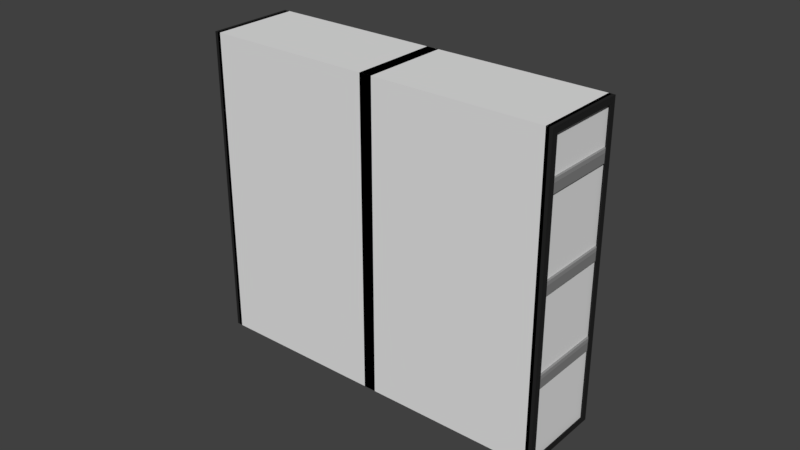# Source: Work_Shelf.blend  (saved by Blender 2.79.0; exported with 4.5.12 LTS)
import bpy
from mathutils import Matrix  # noqa: F401  (used for matrix-valued properties, if any)

bpy.ops.wm.read_factory_settings(use_empty=True)
scene = bpy.context.scene
scene.name = 'Scene'

# ---- collections
col_collection_1 = bpy.data.collections.new('Collection 1'); scene.collection.children.link(col_collection_1)

# ---- materials (node trees are filled in below, after node groups)
mat_shelf_holder = bpy.data.materials.new('Shelf Holder')
mat_shelf_holder.alpha_threshold = 0.0
mat_shelf_holder.roughness = 0.5
mat_shelf = bpy.data.materials.new('Shelf')
mat_shelf.alpha_threshold = 0.0
mat_shelf.roughness = 0.5
mat_frame = bpy.data.materials.new('Frame')
mat_frame.alpha_threshold = 0.0
mat_frame.roughness = 0.5
mat_material = bpy.data.materials.new('Material')
mat_material.alpha_threshold = 0.0
mat_material.roughness = 0.5
mat_material.line_color = (0.0, 0.0, 0.0, 1.0)

# ---- material node trees
mat_shelf_holder.use_nodes = True; mat_shelf_holder.node_tree.nodes.clear()
_N = mat_shelf_holder.node_tree.nodes; _L = mat_shelf_holder.node_tree.links
n0 = _N.new('ShaderNodeOutputMaterial'); n0.name = 'Material Output'; n0.location = (300, 300)
n1 = _N.new('ShaderNodeBsdfDiffuse'); n1.name = 'Diffuse BSDF'; n1.location = (10, 300)
n1.inputs[0].default_value = (0.2283, 0.2283, 0.2283, 1.0)
_L.new(n1.outputs[0], n0.inputs[0])
n0.is_active_output = True
mat_shelf.use_nodes = True; mat_shelf.node_tree.nodes.clear()
_N = mat_shelf.node_tree.nodes; _L = mat_shelf.node_tree.links
n0 = _N.new('ShaderNodeOutputMaterial'); n0.name = 'Material Output'; n0.location = (300, 300)
n1 = _N.new('ShaderNodeBsdfDiffuse'); n1.name = 'Diffuse BSDF'; n1.location = (10, 300)
n1.inputs[0].default_value = (0.2843, 0.2843, 0.2843, 1.0)
_L.new(n1.outputs[0], n0.inputs[0])
n0.is_active_output = True
mat_frame.use_nodes = True; mat_frame.node_tree.nodes.clear()
_N = mat_frame.node_tree.nodes; _L = mat_frame.node_tree.links
n0 = _N.new('ShaderNodeOutputMaterial'); n0.name = 'Material Output'; n0.location = (300, 300)
n1 = _N.new('ShaderNodeBsdfDiffuse'); n1.name = 'Diffuse BSDF'; n1.location = (10, 300)
n1.inputs[0].default_value = (0.01995, 0.01995, 0.01995, 1.0)
_L.new(n1.outputs[0], n0.inputs[0])
n0.is_active_output = True

# ---- world
world_world = bpy.data.worlds.new('World'); scene.world = world_world
world_world.color = (0.05088, 0.05088, 0.05088)
world_world.use_sun_shadow = False
world_world.sun_shadow_jitter_overblur = 0.0
world_world.cycles.sampling_method = 'MANUAL'

# ---- meshes
me_cube_013 = bpy.data.meshes.new('Cube.013')
me_cube_013.from_pydata([(-1.0, -1.0, -1.0), (-1.0, -1.0, 1.0), (-1.0, 1.0, -1.0), (-1.0, 1.0, 1.0), (1.0, -1.0, -1.0), (1.0, -1.0, 1.0), (1.0, 1.0, -1.0), (1.0, 1.0, 1.0), (-68.8, 0.9955, 1.0), (-68.8, 0.9955, -1.043), (-68.8, -0.9955, 1.0), (-68.8, -0.9955, -1.043), (-71.3, 0.9955, -1.043), (-71.3, -0.9955, -1.043), (-141.6, -1.0, -1.0), (-141.6, -1.0, 1.0), (-141.6, 1.0, -1.0), (-141.6, 1.0, 1.0), (-143.6, -1.0, -1.0), (-143.6, -1.0, 1.0), (-143.6, 1.0, -1.0), (-143.6, 1.0, 1.0), (-73.8, 0.9955, 1.0), (-73.8, 0.9955, -1.043), (-73.8, -0.9955, 1.0), (-73.8, -0.9955, -1.043), (-71.3, 0.9955, -1.043), (-71.3, -0.9955, -1.043)], [], [(0, 1, 3, 2), (2, 3, 7, 6), (6, 7, 5, 4), (4, 5, 1, 0), (2, 6, 4, 0), (7, 3, 1, 5), (8, 9, 11, 10), (13, 11, 9, 12), (14, 16, 17, 15), (16, 20, 21, 17), (20, 18, 19, 21), (18, 14, 15, 19), (16, 14, 18, 20), (21, 19, 15, 17), (22, 24, 25, 23), (27, 26, 23, 25)])
me_cube_013.materials.append(mat_shelf_holder)
me_cube_013.use_remesh_preserve_volume = False
me_cube_013.use_remesh_preserve_attributes = False
me_cube_013.use_mirror_vertex_groups = False
me_cube_013.update()
me_cube_012 = bpy.data.meshes.new('Cube.012')
me_cube_012.from_pydata([(-1.0, -1.0, -1.0), (-1.0, -1.0, 1.0), (-1.0, 1.0, -1.0), (-1.0, 1.0, 1.0), (1.0, -1.0, -1.0), (1.0, -1.0, 1.0), (1.0, 1.0, -1.0), (1.0, 1.0, 1.0), (-68.8, 0.9955, 1.0), (-68.8, 0.9955, -1.043), (-68.8, -0.9955, 1.0), (-68.8, -0.9955, -1.043), (-71.3, 0.9955, -1.043), (-71.3, -0.9955, -1.043), (-141.6, -1.0, -1.0), (-141.6, -1.0, 1.0), (-141.6, 1.0, -1.0), (-141.6, 1.0, 1.0), (-143.6, -1.0, -1.0), (-143.6, -1.0, 1.0), (-143.6, 1.0, -1.0), (-143.6, 1.0, 1.0), (-73.8, 0.9955, 1.0), (-73.8, 0.9955, -1.043), (-73.8, -0.9955, 1.0), (-73.8, -0.9955, -1.043), (-71.3, 0.9955, -1.043), (-71.3, -0.9955, -1.043)], [], [(0, 1, 3, 2), (2, 3, 7, 6), (6, 7, 5, 4), (4, 5, 1, 0), (2, 6, 4, 0), (7, 3, 1, 5), (8, 9, 11, 10), (13, 11, 9, 12), (14, 16, 17, 15), (16, 20, 21, 17), (20, 18, 19, 21), (18, 14, 15, 19), (16, 14, 18, 20), (21, 19, 15, 17), (22, 24, 25, 23), (27, 26, 23, 25)])
me_cube_012.materials.append(mat_shelf_holder)
me_cube_012.use_remesh_preserve_volume = False
me_cube_012.use_remesh_preserve_attributes = False
me_cube_012.use_mirror_vertex_groups = False
me_cube_012.update()
me_cube_011 = bpy.data.meshes.new('Cube.011')
me_cube_011.from_pydata([(-1.0, -1.0, -1.0), (-1.0, -1.0, 1.0), (-1.0, -0.9, 0.425), (1.0, -0.9, 0.425), (1.0, -1.0, -1.0), (1.0, -1.0, 1.0), (1.0, -0.9, -1.0), (-1.0, -0.9, -1.0), (-1.0, -0.1218, -0.4758), (-1.0, -0.1218, 0.425), (0.99, -0.1218, -0.4758), (0.99, -0.1218, 0.425), (-1.02, -1.0, -1.0), (-1.02, -1.0, 1.0), (-1.02, -0.9, 0.425), (-3.02, -0.9, 0.425), (-3.02, -1.0, -1.0), (-3.02, -1.0, 1.0), (-3.02, -0.9, -1.0), (-1.02, -0.9, -1.0), (-1.02, -0.1218, -0.4758), (-1.02, -0.1218, 0.425), (-3.0, -0.1218, -0.4758), (-3.0, -0.1218, 0.425), (-1.0, 1.0, -1.0), (-1.0, 1.0, 1.0), (-1.0, 0.9, 0.425), (1.0, 0.9, 0.425), (1.0, 1.0, -1.0), (1.0, 1.0, 1.0), (1.0, 0.9, -1.0), (-1.0, 0.9, -1.0), (-1.0, 0.0, 0.425), (-1.0, 0.1218, -0.4758), (-1.0, 0.1218, 0.425), (0.99, 0.1218, -0.4758), (0.99, 0.1218, 0.425), (-1.02, 1.0, -1.0), (-1.02, 1.0, 1.0), (-1.02, 0.9, 0.425), (-3.02, 0.9, 0.425), (-3.02, 1.0, -1.0), (-3.02, 1.0, 1.0), (-3.02, 0.9, -1.0), (-1.02, 0.9, -1.0), (-3.02, 0.9, 1.0), (-3.02, -0.9, 1.0), (-1.02, 0.9, 1.0), (-1.02, 0.1218, -0.4758), (-1.02, 0.1218, 0.425), (-3.0, 0.1218, -0.4758), (-3.0, 0.1218, 0.425), (1.0, -0.9, 1.0), (1.0, 0.9, 1.0), (-1.0, -0.9, 0.425), (-1.0, 0.9, 0.425), (-1.0, 0.0, 0.425), (-1.0, -0.9, 1.0), (-1.0, 0.9, 1.0), (-1.02, -0.9, 1.0)], [], [(4, 5, 1, 0), (7, 6, 4, 0), (13, 38, 42, 17), (22, 50, 48, 20), (2, 3, 6, 7), (10, 11, 9, 8), (16, 12, 13, 17), (19, 12, 16, 18), (56, 54, 57, 58, 55), (40, 15, 46, 45), (14, 19, 18, 15), (22, 20, 21, 23), (8, 33, 35, 10), (28, 24, 25, 29), (31, 24, 28, 30), (26, 31, 30, 27), (35, 33, 34, 36), (41, 42, 38, 37), (44, 43, 41, 37), (14, 39, 47, 59), (32, 26, 27, 3, 2), (39, 40, 43, 44), (50, 51, 49, 48), (26, 32, 56, 55), (32, 2, 54, 56), (3, 27, 53, 52), (5, 29, 25, 1), (15, 40, 39, 14)])
me_cube_011.materials.append(mat_shelf)
me_cube_011.use_remesh_preserve_volume = False
me_cube_011.use_remesh_preserve_attributes = False
me_cube_011.use_mirror_vertex_groups = False
me_cube_011.update()
me_cube_010 = bpy.data.meshes.new('Cube.010')
me_cube_010.from_pydata([(-1.0, -1.0, -1.0), (-1.0, -1.0, 1.0), (-1.0, -0.9, 0.425), (1.0, -0.9, 0.425), (1.0, -1.0, -1.0), (1.0, -1.0, 1.0), (1.0, -0.9, -1.0), (-1.0, -0.9, -1.0), (-1.0, -0.1218, -0.4758), (-1.0, -0.1218, 0.425), (0.99, -0.1218, -0.4758), (0.99, -0.1218, 0.425), (-1.02, -1.0, -1.0), (-1.02, -1.0, 1.0), (-1.02, -0.9, 0.425), (-3.02, -0.9, 0.425), (-3.02, -1.0, -1.0), (-3.02, -1.0, 1.0), (-3.02, -0.9, -1.0), (-1.02, -0.9, -1.0), (-1.02, -0.1218, -0.4758), (-1.02, -0.1218, 0.425), (-3.0, -0.1218, -0.4758), (-3.0, -0.1218, 0.425), (-1.0, 1.0, -1.0), (-1.0, 1.0, 1.0), (-1.0, 0.9, 0.425), (1.0, 0.9, 0.425), (1.0, 1.0, -1.0), (1.0, 1.0, 1.0), (1.0, 0.9, -1.0), (-1.0, 0.9, -1.0), (-1.0, 0.0, 0.425), (-1.0, 0.1218, -0.4758), (-1.0, 0.1218, 0.425), (0.99, 0.1218, -0.4758), (0.99, 0.1218, 0.425), (-1.02, 1.0, -1.0), (-1.02, 1.0, 1.0), (-1.02, 0.9, 0.425), (-3.02, 0.9, 0.425), (-3.02, 1.0, -1.0), (-3.02, 1.0, 1.0), (-3.02, 0.9, -1.0), (-1.02, 0.9, -1.0), (-3.02, 0.9, 1.0), (-3.02, -0.9, 1.0), (-1.02, 0.9, 1.0), (-1.02, 0.1218, -0.4758), (-1.02, 0.1218, 0.425), (-3.0, 0.1218, -0.4758), (-3.0, 0.1218, 0.425), (1.0, -0.9, 1.0), (1.0, 0.9, 1.0), (-1.0, -0.9, 0.425), (-1.0, 0.9, 0.425), (-1.0, 0.0, 0.425), (-1.0, -0.9, 1.0), (-1.0, 0.9, 1.0), (-1.02, -0.9, 1.0)], [], [(4, 5, 1, 0), (7, 6, 4, 0), (13, 38, 42, 17), (22, 50, 48, 20), (2, 3, 6, 7), (10, 11, 9, 8), (16, 12, 13, 17), (19, 12, 16, 18), (56, 54, 57, 58, 55), (40, 15, 46, 45), (14, 19, 18, 15), (22, 20, 21, 23), (8, 33, 35, 10), (28, 24, 25, 29), (31, 24, 28, 30), (26, 31, 30, 27), (35, 33, 34, 36), (41, 42, 38, 37), (44, 43, 41, 37), (14, 39, 47, 59), (32, 26, 27, 3, 2), (39, 40, 43, 44), (50, 51, 49, 48), (26, 32, 56, 55), (32, 2, 54, 56), (3, 27, 53, 52), (5, 29, 25, 1), (15, 40, 39, 14)])
me_cube_010.materials.append(mat_shelf)
me_cube_010.use_remesh_preserve_volume = False
me_cube_010.use_remesh_preserve_attributes = False
me_cube_010.use_mirror_vertex_groups = False
me_cube_010.update()
me_cube_008 = bpy.data.meshes.new('Cube.008')
me_cube_008.from_pydata([(-1.0, -1.0, -1.0), (-1.0, -1.0, 1.0), (-1.0, 1.0, -1.0), (-1.0, 1.0, 1.0), (1.0, -1.0, -1.0), (1.0, -1.0, 1.0), (1.0, 1.0, -1.0), (1.0, 1.0, 1.0), (-68.8, 0.9955, 1.0), (-68.8, 0.9955, -1.043), (-68.8, -0.9955, 1.0), (-68.8, -0.9955, -1.043), (-71.3, 0.9955, -1.043), (-71.3, -0.9955, -1.043), (-141.6, -1.0, -1.0), (-141.6, -1.0, 1.0), (-141.6, 1.0, -1.0), (-141.6, 1.0, 1.0), (-143.6, -1.0, -1.0), (-143.6, -1.0, 1.0), (-143.6, 1.0, -1.0), (-143.6, 1.0, 1.0), (-73.8, 0.9955, 1.0), (-73.8, 0.9955, -1.043), (-73.8, -0.9955, 1.0), (-73.8, -0.9955, -1.043), (-71.3, 0.9955, -1.043), (-71.3, -0.9955, -1.043)], [], [(0, 1, 3, 2), (2, 3, 7, 6), (6, 7, 5, 4), (4, 5, 1, 0), (2, 6, 4, 0), (7, 3, 1, 5), (8, 9, 11, 10), (13, 11, 9, 12), (14, 16, 17, 15), (16, 20, 21, 17), (20, 18, 19, 21), (18, 14, 15, 19), (16, 14, 18, 20), (21, 19, 15, 17), (22, 24, 25, 23), (27, 26, 23, 25)])
me_cube_008.materials.append(mat_shelf_holder)
me_cube_008.use_remesh_preserve_volume = False
me_cube_008.use_remesh_preserve_attributes = False
me_cube_008.use_mirror_vertex_groups = False
me_cube_008.update()
me_cube_002 = bpy.data.meshes.new('Cube.002')
me_cube_002.from_pydata([(-1.0, -1.0, -1.0), (1.0, -1.0, -1.0), (-1.0, -0.9658, -1.0), (0.9942, -0.9997, -1.0), (1.0, -0.85, -1.0), (0.711, -0.9658, -1.0), (0.78, -0.9997, -0.9968), (-1.001, -0.9997, -1.0), (0.711, -0.85, -1.0), (0.9942, -0.9997, -0.9603), (0.7756, -0.9997, -0.9603), (-1.001, -0.9997, -0.9969), (-113.3, -1.0, -1.0), (-115.3, -1.0, -1.0), (-113.3, -0.9658, -1.0), (-115.3, -0.9997, -1.0), (-115.3, -0.85, -1.0), (-115.0, -0.9658, -1.0), (-115.1, -0.9997, -0.9968), (-113.3, -0.9997, -1.0), (-115.0, -0.85, -1.0), (-115.3, -0.9997, -0.9603), (-115.1, -0.9997, -0.9603), (-113.3, -0.9997, -0.9969), (-1.0, 1.0, -1.0), (1.0, 1.0, -1.0), (-1.0, 0.9658, -1.0), (0.9942, 0.9997, -1.0), (1.0, 0.85, -1.0), (0.711, 0.9658, -1.0), (0.78, 0.9997, -0.9968), (-1.001, 0.9997, -1.0), (0.711, 0.85, -1.0), (0.9942, 0.9997, -0.9603), (0.7756, 0.9997, -0.9603), (-1.001, 0.9997, -0.9969), (-113.3, 1.0, -1.0), (-115.3, 1.0, -1.0), (-113.3, 0.9658, -1.0), (-115.3, 0.9997, -1.0), (-115.3, 0.85, -1.0), (-115.0, 0.9658, -1.0), (-115.1, 0.9997, -0.9968), (-113.3, 0.9997, -1.0), (-115.0, 0.85, -1.0), (-115.3, 0.9997, -0.9603), (-115.1, 0.9997, -0.9603), (-113.3, 0.9997, -0.9969), (-1.0, -1.0, 1.0), (1.0, -1.0, 1.0), (-1.0, -0.9658, 1.0), (0.9942, -0.9997, 1.0), (1.0, -0.85, 1.0), (0.711, -0.9658, 1.0), (0.78, -0.9997, 0.9968), (-1.001, -0.9997, 1.0), (0.711, -0.85, 1.0), (0.9942, -0.9997, 0.9603), (0.7756, -0.9997, 0.9603), (-1.001, -0.9997, 0.9969), (-113.3, -1.0, 1.0), (-115.3, -1.0, 1.0), (-113.3, -0.9658, 1.0), (-115.3, -0.9997, 1.0), (-115.3, -0.85, 1.0), (-115.0, -0.9658, 1.0), (-115.3, -0.85, -1.0), (-115.3, 0.85, 1.0), (-115.3, 0.85, -1.0), (-115.1, -0.9997, 0.9968), (-113.3, -0.9997, 1.0), (-115.0, -0.85, 1.0), (-115.3, -0.9997, 0.9603), (-115.1, -0.9997, 0.9603), (-113.3, -0.9997, 0.9969), (-1.0, 1.0, 1.0), (1.0, 1.0, 1.0), (-1.0, 0.9658, 1.0), (0.9942, 0.9997, 1.0), (1.0, 0.85, 1.0), (0.711, 0.9658, 1.0), (0.78, 0.9997, 0.9968), (-1.001, 0.9997, 1.0), (0.711, 0.85, 1.0), (0.9942, 0.9997, 0.9603), (0.7756, 0.9997, 0.9603), (-1.001, 0.9997, 0.9969), (-113.3, 1.0, 1.0), (-115.3, 1.0, 1.0), (-113.3, 0.9658, 1.0), (-115.3, 0.9997, 1.0), (-115.3, 0.85, 1.0), (-115.0, 0.9658, 1.0), (1.0, 0.85, 1.0), (1.0, 0.85, -1.0), (1.0, -0.85, -1.0), (-115.3, -0.85, 1.0), (-115.1, 0.9997, 0.9968), (-113.3, 0.9997, 1.0), (1.0, -0.85, 1.0), (-115.0, 0.85, 1.0), (-115.3, 0.9997, 0.9603), (-115.1, 0.9997, 0.9603), (-113.3, 0.9997, 0.9969)], [], [(48, 50, 2, 0), (10, 34, 30, 6), (52, 49, 1, 4), (50, 53, 5, 2), (35, 11, 6, 30), (9, 33, 34, 10), (49, 48, 0, 1), (7, 31, 27, 3), (3, 27, 33, 9), (31, 7, 11, 35), (60, 12, 14, 62), (22, 46, 45, 21), (64, 16, 13, 61), (62, 14, 17, 65), (73, 102, 97, 69), (15, 39, 43, 19), (65, 17, 20, 71), (61, 13, 12, 60), (47, 42, 18, 23), (21, 45, 39, 15), (43, 47, 23, 19), (75, 24, 26, 77), (79, 28, 25, 76), (77, 26, 29, 80), (53, 56, 8, 5), (76, 25, 24, 75), (18, 42, 46, 22), (87, 89, 38, 36), (91, 88, 37, 40), (89, 92, 41, 38), (88, 87, 36, 37), (54, 81, 85, 58), (58, 85, 84, 57), (51, 78, 82, 55), (57, 84, 78, 51), (82, 86, 59, 55), (71, 20, 66, 96), (44, 100, 67, 68), (72, 101, 102, 73), (70, 98, 90, 63), (103, 74, 69, 97), (63, 90, 101, 72), (98, 70, 74, 103), (80, 29, 32, 83), (8, 56, 99, 95), (83, 32, 94, 93), (86, 81, 54, 59), (92, 100, 44, 41)])
_uv = me_cube_002.uv_layers.new(name='UVMap')
_uv.uv.foreach_set('vector', [0.9919, 0.25, 0.996, 0.25, 0.996, 0.5, 0.9919, 0.5, 0.9884, 0.2499, 0.9884, 0.0, 0.9928, 0.0, 0.9928, 0.2499, 0.9782, 0.5, 0.9606, 0.5, 0.9606, 0.25, 0.9782, 0.25, 0.64, 0.7499, 0.8418, 0.7499, 0.8418, 0.9999, 0.64, 0.9999, 0.707, 0.5, 0.707, 0.25, 0.9171, 0.25, 0.9171, 0.5, 0.9429, 0.25, 0.9429, 0.5, 0.9171, 0.5, 0.9171, 0.25, 0.4717, 2.98e-08, 0.7076, 0.0, 0.7076, 0.25, 0.4717, 0.25, 0.4717, 0.5, 0.4717, 0.25, 0.707, 0.25, 0.707, 0.5, 0.9829, 0.25, 0.9829, 0.5, 0.9782, 0.5, 0.9782, 0.25, 0.2364, 0.25, 0.2365, 0.5, 0.2361, 0.5, 0.2361, 0.25, 0.996, 0.5, 0.996, 0.25, 1.0, 0.25, 1.0, 0.5, 0.9434, 0.0, 0.9434, 0.2499, 0.9177, 0.2499, 0.9177, 7.451e-09, 0.9606, 0.25, 0.9606, 0.5, 0.9429, 0.5, 0.9429, 0.25, 0.4382, 0.9999, 0.4382, 0.7499, 0.64, 0.7499, 0.64, 0.9999, 0.9919, 0.25, 0.9919, 0.5, 0.9876, 0.5, 0.9876, 0.25, 0.4717, 0.7499, 0.4717, 0.5, 0.707, 0.5, 0.707, 0.7499, 0.9884, 0.0, 0.9884, 0.25, 0.9748, 0.25, 0.9748, 0.0, 0.2359, 0.25, 0.2359, 0.5, 0.0, 0.5, 0.0, 0.25, 0.9171, 0.7499, 0.707, 0.7499, 0.707, 0.5, 0.9171, 0.5, 0.9829, 0.7499, 0.9829, 0.5, 0.9876, 0.5, 0.9876, 0.7499, 0.9972, 0.2499, 0.9968, 0.2499, 0.9968, 0.0, 0.9972, 0.0, 0.9968, 0.0, 0.9968, 0.25, 0.9928, 0.25, 0.9928, 0.0, 0.9434, 0.25, 0.9434, 0.0, 0.9611, 1.49e-08, 0.9611, 0.25, 0.2018, 0.75, 0.2018, 1.0, 1.406e-08, 1.0, 0.0, 0.75, 0.9618, 0.7499, 0.9754, 0.7499, 0.9754, 0.9999, 0.9618, 0.9999, 0.2359, 5.216e-08, 0.4717, 0.0, 0.4717, 0.25, 0.2359, 0.25, 0.9919, 0.5, 0.9919, 0.7499, 0.9876, 0.7499, 0.9876, 0.5, 0.9934, 0.7499, 0.9974, 0.7499, 0.9974, 0.9999, 0.9934, 0.9999, 0.9441, 0.7499, 0.9618, 0.7499, 0.9618, 0.9999, 0.9441, 0.9999, 0.2365, 0.7499, 0.4382, 0.7499, 0.4382, 0.9999, 0.2365, 0.9999, 2.109e-08, 0.25, 0.0, 0.0, 0.2359, 0.0, 0.2359, 0.25, 0.9891, 0.9999, 0.9891, 0.7499, 0.9934, 0.7499, 0.9934, 0.9999, 0.21, 0.75, 0.21, 0.5, 0.2358, 0.5, 0.2358, 0.75, 0.4717, 0.25, 0.4717, 0.5, 0.2365, 0.5, 0.2365, 0.25, 0.9829, 0.5, 0.9829, 0.7499, 0.9782, 0.7499, 0.9782, 0.5, 0.2361, 0.5, 0.2364, 0.5, 0.2365, 0.7499, 0.2361, 0.7499, 0.91, 0.7499, 0.91, 0.9999, 0.8759, 0.9999, 0.8759, 0.7499, 0.91, 0.9999, 0.91, 0.7499, 0.9441, 0.7499, 0.9441, 0.9999, 0.9171, 0.7499, 0.9171, 0.5, 0.9429, 0.5, 0.9429, 0.7499, 0.4717, 0.5, 0.4717, 0.7499, 0.2365, 0.7499, 0.2365, 0.5, 0.9177, 0.0, 0.9177, 0.2499, 0.7076, 0.2499, 0.7076, 2.98e-08, 0.9829, 0.5, 0.9829, 0.25, 0.9876, 0.25, 0.9876, 0.5, 0.2361, 0.9999, 0.2361, 0.7499, 0.2365, 0.7499, 0.2365, 0.9999, 0.9748, 0.0, 0.9748, 0.25, 0.9611, 0.25, 0.9611, 0.0, 0.8418, 0.9999, 0.8418, 0.7499, 0.8759, 0.7499, 0.8759, 0.9999, 0.2359, 0.75, 0.2359, 1.0, 0.2018, 1.0, 0.2018, 0.75, 0.0, 0.5, 0.21, 0.5, 0.21, 0.75, 8.435e-08, 0.75, 0.9891, 0.9999, 0.9754, 0.9999, 0.9754, 0.7499, 0.9891, 0.7499])
me_cube_002.materials.append(mat_frame)
me_cube_002.use_remesh_preserve_volume = False
me_cube_002.use_remesh_preserve_attributes = False
me_cube_002.use_mirror_vertex_groups = False
me_cube_002.update()
me_cube_003 = bpy.data.meshes.new('Cube.003')
me_cube_003.from_pydata([(-1.0, -1.0, -1.0), (-1.0, -1.0, 1.0), (-1.0, 1.0, -1.0), (-1.0, 1.0, 1.0), (1.0, -1.0, -1.0), (1.0, -1.0, 1.0), (1.0, 1.0, -1.0), (1.0, 1.0, 1.0)], [], [(0, 1, 3, 2), (2, 3, 7, 6), (6, 7, 5, 4), (4, 5, 1, 0), (2, 6, 4, 0), (7, 3, 1, 5)])
me_cube_003.materials.append(mat_material)
me_cube_003.use_remesh_preserve_volume = False
me_cube_003.use_remesh_preserve_attributes = False
me_cube_003.use_mirror_vertex_groups = False
me_cube_003.update()
me_cube_004 = bpy.data.meshes.new('Cube.004')
me_cube_004.from_pydata([(-1.001, -1.0, -1.0), (-1.001, -0.9658, -1.0), (0.711, -0.9658, -1.0), (0.7123, -0.9997, -0.9968), (-1.001, -0.9997, -1.0), (0.711, -0.85, -1.0), (0.713, -0.9997, -0.9603), (-1.001, -0.9997, -0.9969), (3.001, -1.0, -1.0), (1.0, -1.0, -1.0), (3.001, -0.9658, -1.0), (1.0, -0.9997, -1.0), (1.0, -0.85, -1.0), (1.289, -0.9658, -1.0), (1.288, -0.9997, -0.9968), (3.001, -0.9997, -1.0), (1.289, -0.85, -1.0), (1.0, -0.9997, -0.9602), (1.287, -0.9997, -0.9603), (3.001, -0.9997, -0.9969), (-1.001, 1.0, -1.0), (-1.001, 0.9658, -1.0), (0.711, 0.9658, -1.0), (0.7123, 0.9997, -0.9968), (-1.001, 0.9997, -1.0), (0.711, 0.85, -1.0), (0.713, 0.9997, -0.9603), (-1.001, 0.9997, -0.9969), (3.001, 1.0, -1.0), (1.0, 1.0, -1.0), (3.001, 0.9658, -1.0), (1.0, 0.9997, -1.0), (1.0, 0.85, -1.0), (1.289, 0.9658, -1.0), (1.288, 0.9997, -0.9968), (3.001, 0.9997, -1.0), (1.289, 0.85, -1.0), (1.0, 0.9997, -0.9602), (1.287, 0.9997, -0.9603), (3.001, 0.9997, -0.9969), (-1.001, -1.0, 1.0), (-1.001, -0.9658, 1.0), (0.711, -0.9658, 1.0), (0.7123, -0.9997, 0.9968), (-1.001, -0.9997, 1.0), (0.711, -0.85, 1.0), (0.713, -0.9997, 0.9603), (-1.001, -0.9997, 0.9969), (3.001, -1.0, 1.0), (1.0, -1.0, 1.0), (3.001, -0.9658, 1.0), (1.0, -0.9997, 1.0), (1.0, -0.85, 1.0), (1.289, -0.9658, 1.0), (1.288, -0.9997, 0.9968), (3.001, -0.9997, 1.0), (1.289, -0.85, 1.0), (1.0, -0.9997, 0.9602), (1.287, -0.9997, 0.9603), (3.001, -0.9997, 0.9969), (-1.001, 1.0, 1.0), (-1.001, 0.9658, 1.0), (0.711, 0.9658, 1.0), (0.7123, 0.9997, 0.9968), (-1.001, 0.9997, 1.0), (0.711, 0.85, 1.0), (0.713, 0.9997, 0.9603), (-1.001, 0.9997, 0.9969), (3.001, 1.0, 1.0), (1.0, 1.0, 1.0), (3.001, 0.9658, 1.0), (1.0, 0.9997, 1.0), (1.0, 0.85, 1.0), (1.289, 0.9658, 1.0), (1.288, 0.9997, 0.9968), (3.001, 0.9997, 1.0), (1.289, 0.85, 1.0), (1.0, 0.9997, 0.9602), (1.287, 0.9997, 0.9603), (3.001, 0.9997, 0.9969), (1.289, 0.85, -1.0), (1.289, 0.85, 1.0), (0.7109, 0.85, -1.0), (0.7109, 0.85, 1.0), (0.7109, -0.85, -1.0), (0.7109, -0.85, 1.0)], [], [(40, 41, 1, 0), (49, 40, 0, 9), (53, 13, 16, 56), (17, 37, 26, 6), (24, 4, 7, 27), (41, 42, 2, 1), (4, 24, 31, 11), (6, 26, 23, 3), (17, 37, 31, 11), (49, 9, 8, 48), (52, 12, 9, 49), (50, 10, 13, 53), (18, 38, 37, 17), (27, 7, 3, 23), (48, 8, 10, 50), (11, 31, 35, 15), (39, 34, 14, 19), (35, 39, 19, 15), (60, 20, 21, 61), (69, 29, 20, 60), (72, 69, 29, 32), (61, 21, 22, 62), (62, 22, 25, 65), (68, 70, 30, 28), (69, 68, 28, 29), (42, 45, 5, 2), (73, 76, 36, 33), (70, 73, 33, 30), (58, 78, 74, 54), (75, 55, 59, 79), (46, 66, 77, 57), (64, 67, 47, 44), (51, 71, 77, 57), (67, 63, 43, 47), (57, 77, 78, 58), (14, 34, 38, 18), (79, 59, 54, 74), (51, 71, 64, 44), (43, 63, 66, 46), (55, 75, 71, 51), (36, 76, 81, 80), (80, 81, 83, 82), (56, 16, 84, 85)])
me_cube_004.materials.append(mat_frame)
me_cube_004.use_remesh_preserve_volume = False
me_cube_004.use_remesh_preserve_attributes = False
me_cube_004.use_mirror_vertex_groups = False
me_cube_004.update()
me_cube_005 = bpy.data.meshes.new('Cube.005')
me_cube_005.from_pydata([(-1.0, -1.0, -1.0), (-1.0, -1.0, 1.0), (-1.0, -0.9, 0.425), (1.0, -0.9, 0.425), (1.0, -1.0, -1.0), (1.0, -1.0, 1.0), (1.0, -0.9, -1.0), (-1.0, -0.9, -1.0), (-1.0, -0.1218, -0.4758), (-1.0, -0.1218, 0.425), (0.99, -0.1218, -0.4758), (0.99, -0.1218, 0.425), (-1.02, -1.0, -1.0), (-1.02, -1.0, 1.0), (-1.02, -0.9, 0.425), (-3.02, -0.9, 0.425), (-3.02, -1.0, -1.0), (-3.02, -1.0, 1.0), (-3.02, -0.9, -1.0), (-1.02, -0.9, -1.0), (-1.02, -0.1218, -0.4758), (-1.02, -0.1218, 0.425), (-3.0, -0.1218, -0.4758), (-3.0, -0.1218, 0.425), (-1.0, 1.0, -1.0), (-1.0, 1.0, 1.0), (-1.0, 0.9, 0.425), (1.0, 0.9, 0.425), (1.0, 1.0, -1.0), (1.0, 1.0, 1.0), (1.0, 0.9, -1.0), (-1.0, 0.9, -1.0), (-1.0, 0.0, 0.425), (-1.0, 0.1218, -0.4758), (-1.0, 0.1218, 0.425), (0.99, 0.1218, -0.4758), (0.99, 0.1218, 0.425), (-1.02, 1.0, -1.0), (-1.02, 1.0, 1.0), (-1.02, 0.9, 0.425), (-3.02, 0.9, 0.425), (-3.02, 1.0, -1.0), (-3.02, 1.0, 1.0), (-3.02, 0.9, -1.0), (-1.02, 0.9, -1.0), (-3.02, 0.9, 1.0), (-3.02, -0.9, 1.0), (-1.02, 0.9, 1.0), (-1.02, 0.1218, -0.4758), (-1.02, 0.1218, 0.425), (-3.0, 0.1218, -0.4758), (-3.0, 0.1218, 0.425), (1.0, -0.9, 1.0), (1.0, 0.9, 1.0), (-1.0, -0.9, 0.425), (-1.0, 0.9, 0.425), (-1.0, 0.0, 0.425), (-1.0, -0.9, 1.0), (-1.0, 0.9, 1.0), (-1.02, -0.9, 1.0)], [], [(4, 5, 1, 0), (7, 6, 4, 0), (13, 38, 42, 17), (22, 50, 48, 20), (2, 3, 6, 7), (10, 11, 9, 8), (16, 12, 13, 17), (19, 12, 16, 18), (56, 54, 57, 58, 55), (40, 15, 46, 45), (14, 19, 18, 15), (22, 20, 21, 23), (8, 33, 35, 10), (28, 24, 25, 29), (31, 24, 28, 30), (26, 31, 30, 27), (35, 33, 34, 36), (41, 42, 38, 37), (44, 43, 41, 37), (14, 39, 47, 59), (32, 26, 27, 3, 2), (39, 40, 43, 44), (50, 51, 49, 48), (26, 32, 56, 55), (32, 2, 54, 56), (3, 27, 53, 52), (5, 29, 25, 1), (15, 40, 39, 14)])
me_cube_005.materials.append(mat_shelf)
me_cube_005.use_remesh_preserve_volume = False
me_cube_005.use_remesh_preserve_attributes = False
me_cube_005.use_mirror_vertex_groups = False
me_cube_005.update()

# ---- objects
ob_shelf_bottom_frame_shelf_holder = bpy.data.objects.new('Shelf.Bottom Frame Shelf Holder', me_cube_013)
ob_shelf_top_frame_shelf_holder = bpy.data.objects.new('Shelf.Top Frame Shelf Holder', me_cube_012)
ob_shelf_bottom = bpy.data.objects.new('Shelf.Bottom', me_cube_011)
ob_shelf_top = bpy.data.objects.new('Shelf.Top', me_cube_010)
ob_shelf_middle_frame_shelf_holder = bpy.data.objects.new('Shelf.Middle Frame Shelf Holder', me_cube_008)
ob_outter_frame = bpy.data.objects.new('Outter Frame', me_cube_002)
ob_sizing_cube = bpy.data.objects.new('Sizing Cube', me_cube_003)
ob_inner_frame = bpy.data.objects.new('Inner Frame', me_cube_004)
ob_shelf_middle = bpy.data.objects.new('Shelf.Middle', me_cube_005)

# ---- transforms, parenting, visibility, modifiers, constraints
ob_shelf_bottom_frame_shelf_holder.location = (0.9983, 1.09e-12, -0.4163)
ob_shelf_bottom_frame_shelf_holder.scale = (0.014, 0.216, 0.02616)
ob_shelf_bottom_frame_shelf_holder.lineart.crease_threshold = 0.0
ob_shelf_top_frame_shelf_holder.location = (0.9983, 1.09e-12, 0.5837)
ob_shelf_top_frame_shelf_holder.scale = (0.014, 0.216, 0.02616)
ob_shelf_top_frame_shelf_holder.lineart.crease_threshold = 0.0
ob_shelf_bottom.location = (0.5088, 0.0, -0.406)
ob_shelf_bottom.scale = (0.5037, 0.24, 0.0375)
ob_shelf_bottom.lineart.crease_threshold = 0.0
ob_shelf_top.location = (0.5088, 0.0, 0.594)
ob_shelf_top.scale = (0.5037, 0.24, 0.0375)
ob_shelf_top.lineart.crease_threshold = 0.0
ob_shelf_middle_frame_shelf_holder.location = (0.9983, 1.09e-12, 0.08373)
ob_shelf_middle_frame_shelf_holder.scale = (0.014, 0.216, 0.02616)
ob_shelf_middle_frame_shelf_holder.lineart.crease_threshold = 0.0
ob_outter_frame.location = (1.0, 0.0, 0.0)
ob_outter_frame.scale = (0.0175, 0.25, 0.875)
ob_outter_frame.lineart.crease_threshold = 0.0
ob_sizing_cube.location = (0.0, 0.0, 0.0)
ob_sizing_cube.scale = (1.0, 0.25, 0.875)
ob_sizing_cube.hide_viewport = True
ob_sizing_cube.lineart.crease_threshold = 0.0
ob_inner_frame.location = (-0.0175, 0.0, 0.0)
ob_inner_frame.scale = (0.0175, 0.25, 0.875)
ob_inner_frame.lineart.crease_threshold = 0.0
ob_shelf_middle.location = (0.5088, 0.0, 0.09395)
ob_shelf_middle.scale = (0.5037, 0.24, 0.0375)
ob_shelf_middle.lineart.crease_threshold = 0.0

# ---- collection membership
col_collection_1.objects.link(ob_shelf_bottom_frame_shelf_holder)
col_collection_1.objects.link(ob_shelf_top_frame_shelf_holder)
col_collection_1.objects.link(ob_shelf_bottom)
col_collection_1.objects.link(ob_shelf_top)
col_collection_1.objects.link(ob_shelf_middle_frame_shelf_holder)
col_collection_1.objects.link(ob_outter_frame)
col_collection_1.objects.link(ob_sizing_cube)
col_collection_1.objects.link(ob_inner_frame)
col_collection_1.objects.link(ob_shelf_middle)

# ---- scene / render settings (as saved in the file)
scene.frame_start = 1; scene.frame_end = 250; scene.frame_set(3)
scene.render.engine = 'CYCLES'
scene.render.resolution_percentage = 50
scene.render.dither_intensity = 0.0
scene.cycles.use_denoising = False
scene.cycles.samples = 128
scene.cycles.sampling_pattern = 'TABULATED_SOBOL'
scene.cycles.use_adaptive_sampling = False
scene.cycles.use_light_tree = False
scene.cycles.blur_glossy = 0.0
scene.cycles.sample_clamp_indirect = 0.0
scene.view_settings.view_transform = 'Standard'
bpy.context.view_layer.update()

# ---- added for rendering (the .blend has no active camera and no usable light): camera, sun
cam_auto = bpy.data.cameras.new('AutoCamera')
cam_auto.lens = 50.0
cam_auto.sensor_width = 36.0
cam_auto.clip_end = 1000.0
ob_auto_camera = bpy.data.objects.new('AutoCamera', cam_auto)
scene.collection.objects.link(ob_auto_camera)
ob_auto_camera.location = (3.22388, -3.86865, 2.5791)
ob_auto_camera.rotation_euler = (1.09748, -7.21219e-08, 0.694738)
scene.camera = ob_auto_camera
light_auto_sun = bpy.data.lights.new('AutoSun', 'SUN')
light_auto_sun.energy = 3.0
light_auto_sun.angle = 0.0523599
ob_auto_sun = bpy.data.objects.new('AutoSun', light_auto_sun)
scene.collection.objects.link(ob_auto_sun)
ob_auto_sun.rotation_euler = (0.872665, 0.174533, 0.523599)
bpy.context.view_layer.update()
